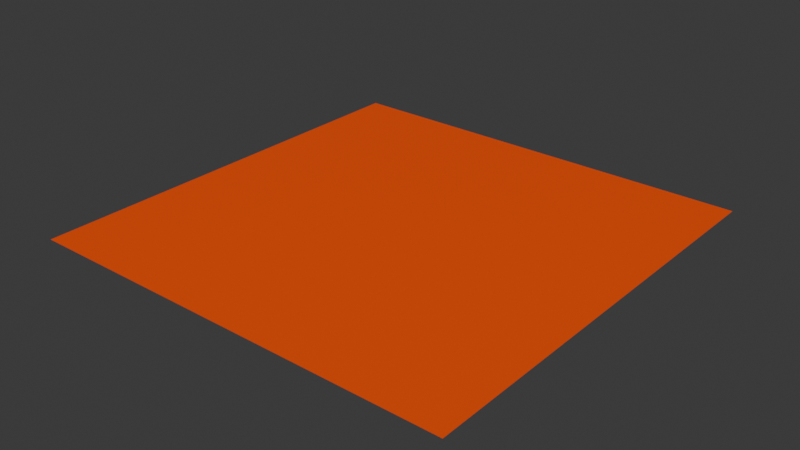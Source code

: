 # Source: Module.blend  (saved by Blender 4.4.32; exported with 4.5.12 LTS)
import bpy
from mathutils import Matrix  # noqa: F401  (used for matrix-valued properties, if any)

bpy.ops.wm.read_factory_settings(use_empty=True)
scene = bpy.context.scene
scene.name = 'Scene'

# ---- materials (node trees are filled in below, after node groups)
mat_material = bpy.data.materials.new('Material')
mat_material.alpha_threshold = 0.0
mat_material.roughness = 0.5
mat_material.line_color = (0.0, 0.0, 0.0, 1.0)

# ---- material node trees
mat_material.use_nodes = True; mat_material.node_tree.nodes.clear()
_N = mat_material.node_tree.nodes; _L = mat_material.node_tree.links
n0 = _N.new('ShaderNodeOutputMaterial'); n0.name = 'Material Output'; n0.location = (300, 300)
n1 = _N.new('ShaderNodeBsdfPrincipled'); n1.name = 'Principled BSDF'; n1.location = (10, 300)
n1.inputs[0].default_value = (1.0, 0.0808, 0.0, 1.0)
n1.inputs[3].default_value = 1.45
_L.new(n1.outputs[0], n0.inputs[0])
n0.is_active_output = True

# ---- world
world_world = bpy.data.worlds.new('World'); scene.world = world_world
world_world.use_nodes = True; world_world.node_tree.nodes.clear()
_N = world_world.node_tree.nodes; _L = world_world.node_tree.links
n0 = _N.new('ShaderNodeOutputWorld'); n0.name = 'World Output'; n0.location = (300, 300)
n1 = _N.new('ShaderNodeBackground'); n1.name = 'Background'; n1.location = (10, 300)
n1.inputs[0].default_value = (0.05088, 0.05088, 0.05088, 1.0)
_L.new(n1.outputs[0], n0.inputs[0])
n0.is_active_output = True
world_world.color = (0.05088, 0.05088, 0.05088)
world_world.sun_shadow_jitter_overblur = 0.0

# ---- meshes
me_plane_001 = bpy.data.meshes.new('Plane.001')
me_plane_001.from_pydata([(-1.0, -1.0, 0.0), (1.0, -1.0, 0.0), (-1.0, 1.0, 0.0), (1.0, 1.0, 0.0)], [], [(0, 1, 3, 2)])
_uv = me_plane_001.uv_layers.new(name='UVMap')
_uv.uv.foreach_set('vector', [0.0, 0.0, 1.0, 0.0, 1.0, 1.0, 0.0, 1.0])
me_plane_001.materials.append(mat_material)
me_plane_001.update()

# ---- objects
ob_plane = bpy.data.objects.new('Plane', me_plane_001)

# ---- transforms, parenting, visibility, modifiers, constraints
ob_plane.location = (0.0, 0.0, 0.0)

# ---- collection membership
scene.collection.objects.link(ob_plane)

# ---- scene / render settings (as saved in the file)
scene.frame_start = 1; scene.frame_end = 250; scene.frame_set(1)
scene.render.engine = 'BLENDER_EEVEE_NEXT'
bpy.context.view_layer.update()

# ---- added for rendering (the .blend has no active camera and no usable light): camera, sun
cam_auto = bpy.data.cameras.new('AutoCamera')
cam_auto.lens = 50.0
cam_auto.sensor_width = 36.0
cam_auto.clip_end = 1000.0
ob_auto_camera = bpy.data.objects.new('AutoCamera', cam_auto)
scene.collection.objects.link(ob_auto_camera)
ob_auto_camera.location = (2.61693, -3.14032, 2.09354)
ob_auto_camera.rotation_euler = (1.09748, -7.21219e-08, 0.694738)
scene.camera = ob_auto_camera
light_auto_sun = bpy.data.lights.new('AutoSun', 'SUN')
light_auto_sun.energy = 3.0
light_auto_sun.angle = 0.0523599
ob_auto_sun = bpy.data.objects.new('AutoSun', light_auto_sun)
scene.collection.objects.link(ob_auto_sun)
ob_auto_sun.rotation_euler = (0.872665, 0.174533, 0.523599)
bpy.context.view_layer.update()
